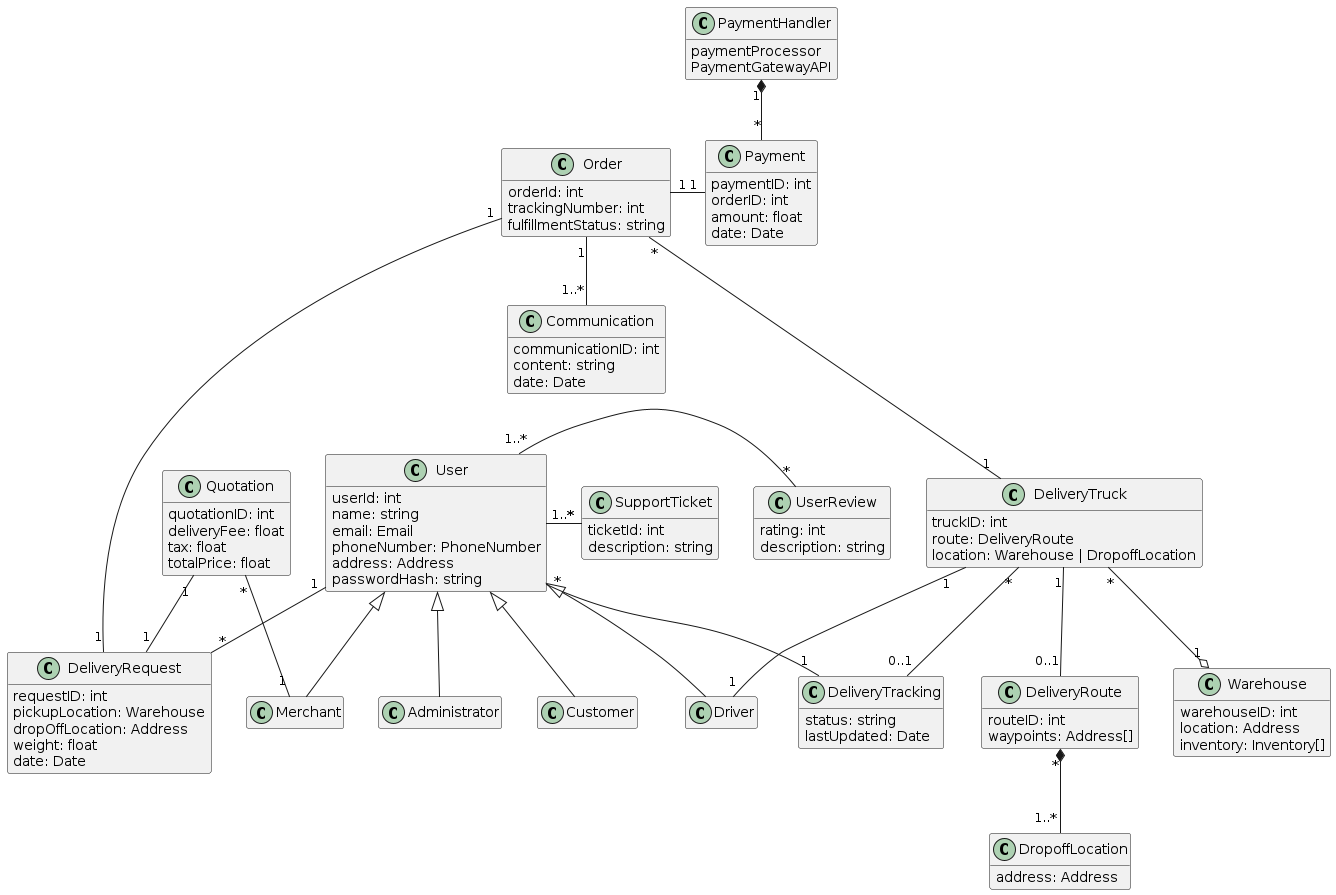

The diagram above was rendered by PlantUML. Its source (embedded in the PNG):
@startuml Domain Model
' skinparam style strictuml
scale 1
hide empty members

class UserReview {
    rating: int
    description: string
}

class Quotation {
    quotationID: int
    deliveryFee: float
    tax: float
    totalPrice: float
}

class User {
    userId: int
    name: string
    email: Email
    phoneNumber: PhoneNumber
    address: Address
    passwordHash: string
}

class Administrator {}
class Driver {}
class Customer {}
class Merchant {}

class SupportTicket {
    ticketId: int
    description: string
}

class DeliveryRequest {
    requestID: int
    pickupLocation: Warehouse
    dropOffLocation: Address
    weight: float
    date: Date
}

class DeliveryTracking {
    status: string
    lastUpdated: Date
}

class Communication {
    communicationID: int
    content: string
    date: Date
}

class Order {
    orderId: int
    trackingNumber: int
    fulfillmentStatus: string
}

class DeliveryTruck {
    truckID: int
    route: DeliveryRoute
    location: Warehouse | DropoffLocation
}

class DeliveryRoute {
    routeID: int
    waypoints: Address[]
}

class Warehouse {
    warehouseID: int
    location: Address
    inventory: Inventory[]
}


class Payment {
    paymentID: int
    orderID: int
    amount: float
    date: Date
}

class PaymentHandler {
    paymentProcessor
    PaymentGatewayAPI
} 

class DropoffLocation {
    address: Address
}

User <|-- Administrator
User <|-- Driver
User <|-- Customer
User <|-- Merchant

User "1..*" - "*" UserReview
User "1..*" - "*" SupportTicket
User "1" -- "*" DeliveryRequest
User "*" -- "1" DeliveryTracking

DeliveryTruck "*" --o "1" Warehouse
DeliveryTruck "1" -- "0..1" DeliveryRoute
DeliveryTruck "*" -- "0..1" DeliveryTracking
DeliveryTruck "1" -- "1" Driver

DeliveryRoute "*" *-- "1..*" DropoffLocation

PaymentHandler "1" *-- "*" Payment

Order "1" - "1" Payment
Order "1" -- "1..*" Communication
Order "*" --- "1" DeliveryTruck 
Order "1" -- "1" DeliveryRequest 

Quotation "*" -right- "1" Merchant
Quotation "1" -- "1" DeliveryRequest

@enduml